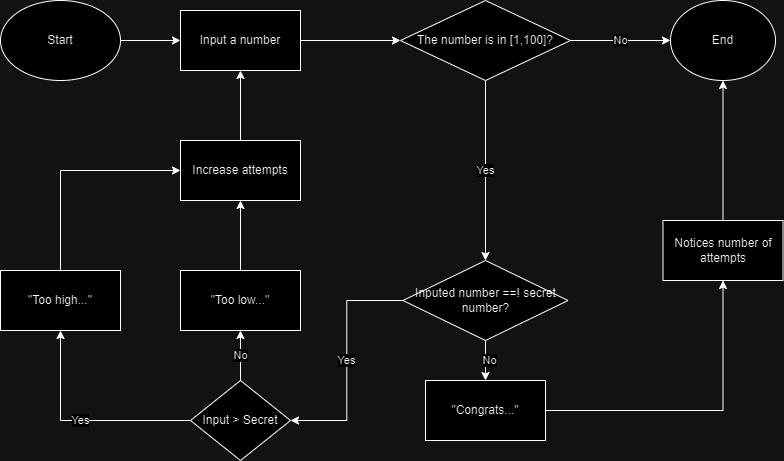

The diagram above was exported from draw.io. Its source (the exported page's mxGraphModel, read from the mxfile embedded in the PNG):
<mxGraphModel dx="1290" dy="522" grid="1" gridSize="10" guides="1" tooltips="1" connect="1" arrows="1" fold="1" page="1" pageScale="1" pageWidth="827" pageHeight="1169" math="0" shadow="0">
  <root>
    <mxCell id="WIyWlLk6GJQsqaUBKTNV-0" />
    <mxCell id="WIyWlLk6GJQsqaUBKTNV-1" parent="WIyWlLk6GJQsqaUBKTNV-0" />
    <mxCell id="P607E0ogcfXkt1Zp1py1-2" value="" style="edgeStyle=orthogonalEdgeStyle;rounded=0;orthogonalLoop=1;jettySize=auto;html=1;" edge="1" parent="WIyWlLk6GJQsqaUBKTNV-1" source="P607E0ogcfXkt1Zp1py1-0" target="P607E0ogcfXkt1Zp1py1-1">
      <mxGeometry relative="1" as="geometry" />
    </mxCell>
    <mxCell id="P607E0ogcfXkt1Zp1py1-0" value="Start" style="ellipse;whiteSpace=wrap;html=1;" vertex="1" parent="WIyWlLk6GJQsqaUBKTNV-1">
      <mxGeometry x="40" y="80" width="120" height="80" as="geometry" />
    </mxCell>
    <mxCell id="P607E0ogcfXkt1Zp1py1-4" value="" style="edgeStyle=orthogonalEdgeStyle;rounded=0;orthogonalLoop=1;jettySize=auto;html=1;" edge="1" parent="WIyWlLk6GJQsqaUBKTNV-1" source="P607E0ogcfXkt1Zp1py1-1" target="P607E0ogcfXkt1Zp1py1-3">
      <mxGeometry relative="1" as="geometry" />
    </mxCell>
    <mxCell id="P607E0ogcfXkt1Zp1py1-1" value="Input a number" style="whiteSpace=wrap;html=1;" vertex="1" parent="WIyWlLk6GJQsqaUBKTNV-1">
      <mxGeometry x="220" y="90" width="120" height="60" as="geometry" />
    </mxCell>
    <mxCell id="P607E0ogcfXkt1Zp1py1-6" value="No" style="edgeStyle=orthogonalEdgeStyle;rounded=0;orthogonalLoop=1;jettySize=auto;html=1;" edge="1" parent="WIyWlLk6GJQsqaUBKTNV-1" source="P607E0ogcfXkt1Zp1py1-3" target="P607E0ogcfXkt1Zp1py1-5">
      <mxGeometry relative="1" as="geometry" />
    </mxCell>
    <mxCell id="P607E0ogcfXkt1Zp1py1-8" value="Yes" style="edgeStyle=orthogonalEdgeStyle;rounded=0;orthogonalLoop=1;jettySize=auto;html=1;entryX=0.5;entryY=0;entryDx=0;entryDy=0;" edge="1" parent="WIyWlLk6GJQsqaUBKTNV-1" source="P607E0ogcfXkt1Zp1py1-3" target="P607E0ogcfXkt1Zp1py1-9">
      <mxGeometry relative="1" as="geometry">
        <mxPoint x="525" y="250" as="targetPoint" />
      </mxGeometry>
    </mxCell>
    <mxCell id="P607E0ogcfXkt1Zp1py1-3" value="The number is in [1,100]?" style="rhombus;whiteSpace=wrap;html=1;" vertex="1" parent="WIyWlLk6GJQsqaUBKTNV-1">
      <mxGeometry x="440" y="80" width="170" height="80" as="geometry" />
    </mxCell>
    <mxCell id="P607E0ogcfXkt1Zp1py1-5" value="End" style="ellipse;whiteSpace=wrap;html=1;" vertex="1" parent="WIyWlLk6GJQsqaUBKTNV-1">
      <mxGeometry x="710" y="80" width="105" height="80" as="geometry" />
    </mxCell>
    <mxCell id="P607E0ogcfXkt1Zp1py1-11" value="Yes" style="edgeStyle=orthogonalEdgeStyle;rounded=0;orthogonalLoop=1;jettySize=auto;html=1;entryX=1;entryY=0.5;entryDx=0;entryDy=0;" edge="1" parent="WIyWlLk6GJQsqaUBKTNV-1" source="P607E0ogcfXkt1Zp1py1-9" target="P607E0ogcfXkt1Zp1py1-12">
      <mxGeometry relative="1" as="geometry">
        <mxPoint x="340" y="380" as="targetPoint" />
      </mxGeometry>
    </mxCell>
    <mxCell id="P607E0ogcfXkt1Zp1py1-22" style="edgeStyle=orthogonalEdgeStyle;rounded=0;orthogonalLoop=1;jettySize=auto;html=1;entryX=0.5;entryY=0;entryDx=0;entryDy=0;" edge="1" parent="WIyWlLk6GJQsqaUBKTNV-1" source="P607E0ogcfXkt1Zp1py1-9" target="P607E0ogcfXkt1Zp1py1-13">
      <mxGeometry relative="1" as="geometry" />
    </mxCell>
    <mxCell id="P607E0ogcfXkt1Zp1py1-23" value="No" style="edgeLabel;html=1;align=center;verticalAlign=middle;resizable=0;points=[];" vertex="1" connectable="0" parent="P607E0ogcfXkt1Zp1py1-22">
      <mxGeometry x="-0.0463" y="3" relative="1" as="geometry">
        <mxPoint as="offset" />
      </mxGeometry>
    </mxCell>
    <mxCell id="P607E0ogcfXkt1Zp1py1-9" value="Inputed number ==! secret number?" style="rhombus;whiteSpace=wrap;html=1;" vertex="1" parent="WIyWlLk6GJQsqaUBKTNV-1">
      <mxGeometry x="442.5" y="340" width="165" height="80" as="geometry" />
    </mxCell>
    <mxCell id="P607E0ogcfXkt1Zp1py1-16" value="Yes" style="edgeStyle=orthogonalEdgeStyle;rounded=0;orthogonalLoop=1;jettySize=auto;html=1;" edge="1" parent="WIyWlLk6GJQsqaUBKTNV-1" source="P607E0ogcfXkt1Zp1py1-12" target="P607E0ogcfXkt1Zp1py1-15">
      <mxGeometry relative="1" as="geometry" />
    </mxCell>
    <mxCell id="P607E0ogcfXkt1Zp1py1-18" value="No" style="edgeStyle=orthogonalEdgeStyle;rounded=0;orthogonalLoop=1;jettySize=auto;html=1;exitX=0.5;exitY=0;exitDx=0;exitDy=0;" edge="1" parent="WIyWlLk6GJQsqaUBKTNV-1" source="P607E0ogcfXkt1Zp1py1-12" target="P607E0ogcfXkt1Zp1py1-17">
      <mxGeometry relative="1" as="geometry" />
    </mxCell>
    <mxCell id="P607E0ogcfXkt1Zp1py1-12" value="Input &amp;gt; Secret" style="rhombus;whiteSpace=wrap;html=1;" vertex="1" parent="WIyWlLk6GJQsqaUBKTNV-1">
      <mxGeometry x="230" y="460" width="100" height="80" as="geometry" />
    </mxCell>
    <mxCell id="P607E0ogcfXkt1Zp1py1-27" style="edgeStyle=orthogonalEdgeStyle;rounded=0;orthogonalLoop=1;jettySize=auto;html=1;entryX=0.5;entryY=1;entryDx=0;entryDy=0;" edge="1" parent="WIyWlLk6GJQsqaUBKTNV-1" source="P607E0ogcfXkt1Zp1py1-13" target="P607E0ogcfXkt1Zp1py1-28">
      <mxGeometry relative="1" as="geometry">
        <mxPoint x="760" y="360" as="targetPoint" />
      </mxGeometry>
    </mxCell>
    <mxCell id="P607E0ogcfXkt1Zp1py1-13" value="&quot;Congrats...&quot;" style="whiteSpace=wrap;html=1;" vertex="1" parent="WIyWlLk6GJQsqaUBKTNV-1">
      <mxGeometry x="465" y="460" width="120" height="60" as="geometry" />
    </mxCell>
    <mxCell id="P607E0ogcfXkt1Zp1py1-19" style="edgeStyle=orthogonalEdgeStyle;rounded=0;orthogonalLoop=1;jettySize=auto;html=1;exitX=0.5;exitY=0;exitDx=0;exitDy=0;entryX=0;entryY=0.5;entryDx=0;entryDy=0;" edge="1" parent="WIyWlLk6GJQsqaUBKTNV-1" source="P607E0ogcfXkt1Zp1py1-15" target="P607E0ogcfXkt1Zp1py1-25">
      <mxGeometry relative="1" as="geometry">
        <mxPoint x="210" y="180" as="targetPoint" />
        <Array as="points">
          <mxPoint x="100" y="250" />
        </Array>
      </mxGeometry>
    </mxCell>
    <mxCell id="P607E0ogcfXkt1Zp1py1-15" value="&quot;Too high...&quot;" style="whiteSpace=wrap;html=1;" vertex="1" parent="WIyWlLk6GJQsqaUBKTNV-1">
      <mxGeometry x="40" y="350" width="120" height="60" as="geometry" />
    </mxCell>
    <mxCell id="P607E0ogcfXkt1Zp1py1-24" style="edgeStyle=orthogonalEdgeStyle;rounded=0;orthogonalLoop=1;jettySize=auto;html=1;entryX=0.5;entryY=1;entryDx=0;entryDy=0;" edge="1" parent="WIyWlLk6GJQsqaUBKTNV-1" source="P607E0ogcfXkt1Zp1py1-17" target="P607E0ogcfXkt1Zp1py1-25">
      <mxGeometry relative="1" as="geometry">
        <mxPoint x="280" y="210" as="targetPoint" />
      </mxGeometry>
    </mxCell>
    <mxCell id="P607E0ogcfXkt1Zp1py1-17" value="&quot;Too low...&quot;" style="whiteSpace=wrap;html=1;" vertex="1" parent="WIyWlLk6GJQsqaUBKTNV-1">
      <mxGeometry x="220" y="350" width="120" height="60" as="geometry" />
    </mxCell>
    <mxCell id="P607E0ogcfXkt1Zp1py1-26" style="edgeStyle=orthogonalEdgeStyle;rounded=0;orthogonalLoop=1;jettySize=auto;html=1;entryX=0.5;entryY=1;entryDx=0;entryDy=0;" edge="1" parent="WIyWlLk6GJQsqaUBKTNV-1" source="P607E0ogcfXkt1Zp1py1-25" target="P607E0ogcfXkt1Zp1py1-1">
      <mxGeometry relative="1" as="geometry" />
    </mxCell>
    <mxCell id="P607E0ogcfXkt1Zp1py1-25" value="Increase attempts" style="whiteSpace=wrap;html=1;" vertex="1" parent="WIyWlLk6GJQsqaUBKTNV-1">
      <mxGeometry x="220" y="220" width="120" height="60" as="geometry" />
    </mxCell>
    <mxCell id="P607E0ogcfXkt1Zp1py1-29" style="edgeStyle=orthogonalEdgeStyle;rounded=0;orthogonalLoop=1;jettySize=auto;html=1;entryX=0.5;entryY=1;entryDx=0;entryDy=0;" edge="1" parent="WIyWlLk6GJQsqaUBKTNV-1" source="P607E0ogcfXkt1Zp1py1-28" target="P607E0ogcfXkt1Zp1py1-5">
      <mxGeometry relative="1" as="geometry" />
    </mxCell>
    <mxCell id="P607E0ogcfXkt1Zp1py1-28" value="Notices number of attempts" style="rounded=0;whiteSpace=wrap;html=1;" vertex="1" parent="WIyWlLk6GJQsqaUBKTNV-1">
      <mxGeometry x="702.5" y="300" width="120" height="60" as="geometry" />
    </mxCell>
  </root>
</mxGraphModel>